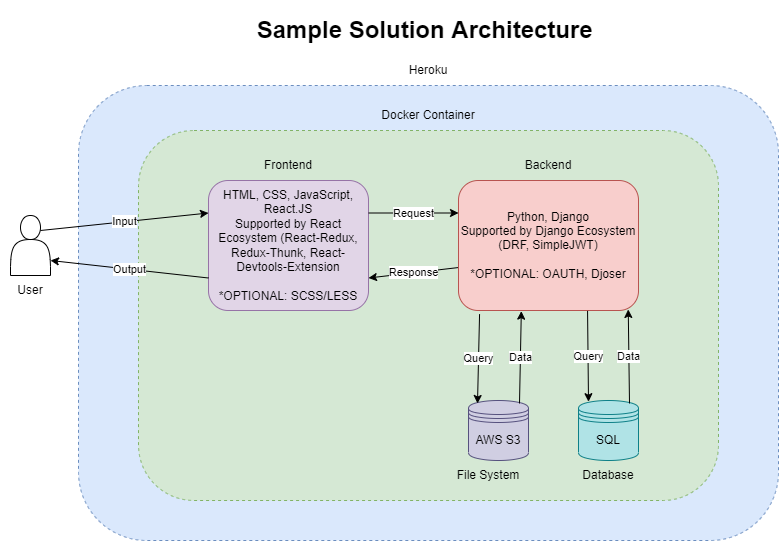

The diagram above was exported from draw.io. Its source (the exported page's mxGraphModel, read from the mxfile embedded in the PNG):
<mxGraphModel dx="1237" dy="1859" grid="1" gridSize="10" guides="1" tooltips="1" connect="1" arrows="1" fold="1" page="1" pageScale="1" pageWidth="827" pageHeight="1169" math="0" shadow="0">
  <root>
    <mxCell id="0" />
    <mxCell id="1" parent="0" />
    <mxCell id="fN_rMPMzVi6-Ze5dkb1t-13" value="" style="rounded=1;whiteSpace=wrap;html=1;strokeColor=#6c8ebf;dashed=1;fillColor=#dae8fc;" vertex="1" parent="1">
      <mxGeometry x="160" y="5" width="700" height="455" as="geometry" />
    </mxCell>
    <mxCell id="fN_rMPMzVi6-Ze5dkb1t-3" value="" style="rounded=1;whiteSpace=wrap;html=1;dashed=1;fillColor=#d5e8d4;strokeColor=#82b366;" vertex="1" parent="1">
      <mxGeometry x="220" y="50" width="580" height="370" as="geometry" />
    </mxCell>
    <mxCell id="HCjYSifgA_nr_-AtKX7C-78" value="" style="edgeStyle=orthogonalEdgeStyle;rounded=0;orthogonalLoop=1;jettySize=auto;html=1;" parent="1" edge="1">
      <mxGeometry relative="1" as="geometry">
        <mxPoint x="800" y="-1300" as="targetPoint" />
      </mxGeometry>
    </mxCell>
    <mxCell id="fN_rMPMzVi6-Ze5dkb1t-1" value="" style="shape=actor;whiteSpace=wrap;html=1;" vertex="1" parent="1">
      <mxGeometry x="92" y="135" width="40" height="60" as="geometry" />
    </mxCell>
    <mxCell id="fN_rMPMzVi6-Ze5dkb1t-2" value="User" style="text;html=1;strokeColor=none;fillColor=none;align=center;verticalAlign=middle;whiteSpace=wrap;rounded=0;" vertex="1" parent="1">
      <mxGeometry x="82" y="195" width="60" height="30" as="geometry" />
    </mxCell>
    <mxCell id="fN_rMPMzVi6-Ze5dkb1t-4" value="HTML, CSS, JavaScript, React.JS&lt;br&gt;Supported by React Ecosystem (React-Redux, Redux-Thunk, React-Devtools-Extension&lt;br&gt;&lt;br&gt;*OPTIONAL: SCSS/LESS" style="rounded=1;whiteSpace=wrap;html=1;fillColor=#e1d5e7;strokeColor=#9673a6;" vertex="1" parent="1">
      <mxGeometry x="290" y="100" width="160" height="130" as="geometry" />
    </mxCell>
    <mxCell id="fN_rMPMzVi6-Ze5dkb1t-5" value="Frontend" style="text;html=1;strokeColor=none;fillColor=none;align=center;verticalAlign=middle;whiteSpace=wrap;rounded=0;" vertex="1" parent="1">
      <mxGeometry x="340" y="70" width="60" height="30" as="geometry" />
    </mxCell>
    <mxCell id="fN_rMPMzVi6-Ze5dkb1t-6" value="AWS S3" style="shape=datastore;whiteSpace=wrap;html=1;fillColor=#d0cee2;strokeColor=#56517e;" vertex="1" parent="1">
      <mxGeometry x="550" y="320" width="60" height="60" as="geometry" />
    </mxCell>
    <mxCell id="fN_rMPMzVi6-Ze5dkb1t-7" value="SQL" style="shape=datastore;whiteSpace=wrap;html=1;fillColor=#b0e3e6;strokeColor=#0e8088;" vertex="1" parent="1">
      <mxGeometry x="660" y="320" width="60" height="60" as="geometry" />
    </mxCell>
    <mxCell id="fN_rMPMzVi6-Ze5dkb1t-8" value="Python, Django&lt;br&gt;Supported by Django Ecosystem (DRF, SimpleJWT)&lt;br&gt;&lt;br&gt;*OPTIONAL: OAUTH, Djoser" style="rounded=1;whiteSpace=wrap;html=1;fillColor=#f8cecc;strokeColor=#b85450;" vertex="1" parent="1">
      <mxGeometry x="540" y="100" width="180" height="130" as="geometry" />
    </mxCell>
    <mxCell id="fN_rMPMzVi6-Ze5dkb1t-10" value="Backend" style="text;html=1;strokeColor=none;fillColor=none;align=center;verticalAlign=middle;whiteSpace=wrap;rounded=0;" vertex="1" parent="1">
      <mxGeometry x="600" y="70" width="60" height="30" as="geometry" />
    </mxCell>
    <mxCell id="fN_rMPMzVi6-Ze5dkb1t-11" value="Docker Container" style="text;html=1;strokeColor=none;fillColor=none;align=center;verticalAlign=middle;whiteSpace=wrap;rounded=0;" vertex="1" parent="1">
      <mxGeometry x="450" y="20" width="120" height="30" as="geometry" />
    </mxCell>
    <mxCell id="fN_rMPMzVi6-Ze5dkb1t-14" value="Heroku" style="text;html=1;strokeColor=none;fillColor=none;align=center;verticalAlign=middle;whiteSpace=wrap;rounded=0;" vertex="1" parent="1">
      <mxGeometry x="450" y="-25" width="120" height="30" as="geometry" />
    </mxCell>
    <mxCell id="fN_rMPMzVi6-Ze5dkb1t-17" value="Query" style="endArrow=classic;html=1;rounded=0;exitX=0.117;exitY=1.028;exitDx=0;exitDy=0;exitPerimeter=0;entryX=0.15;entryY=0.05;entryDx=0;entryDy=0;entryPerimeter=0;" edge="1" parent="1" source="fN_rMPMzVi6-Ze5dkb1t-8" target="fN_rMPMzVi6-Ze5dkb1t-6">
      <mxGeometry width="50" height="50" relative="1" as="geometry">
        <mxPoint x="400" y="340" as="sourcePoint" />
        <mxPoint x="450" y="290" as="targetPoint" />
      </mxGeometry>
    </mxCell>
    <mxCell id="fN_rMPMzVi6-Ze5dkb1t-18" value="Query" style="endArrow=classic;html=1;rounded=0;exitX=0.717;exitY=1.003;exitDx=0;exitDy=0;exitPerimeter=0;entryX=0.15;entryY=0.05;entryDx=0;entryDy=0;entryPerimeter=0;" edge="1" parent="1" source="fN_rMPMzVi6-Ze5dkb1t-8">
      <mxGeometry width="50" height="50" relative="1" as="geometry">
        <mxPoint x="680.7999999999997" y="229.99999999999972" as="sourcePoint" />
        <mxPoint x="669.9999999999998" y="321.17999999999955" as="targetPoint" />
      </mxGeometry>
    </mxCell>
    <mxCell id="fN_rMPMzVi6-Ze5dkb1t-20" value="File System" style="text;html=1;strokeColor=none;fillColor=none;align=center;verticalAlign=middle;whiteSpace=wrap;rounded=0;dashed=1;" vertex="1" parent="1">
      <mxGeometry x="525" y="380" width="90" height="30" as="geometry" />
    </mxCell>
    <mxCell id="fN_rMPMzVi6-Ze5dkb1t-21" value="Database" style="text;html=1;strokeColor=none;fillColor=none;align=center;verticalAlign=middle;whiteSpace=wrap;rounded=0;dashed=1;" vertex="1" parent="1">
      <mxGeometry x="660" y="380" width="60" height="30" as="geometry" />
    </mxCell>
    <mxCell id="fN_rMPMzVi6-Ze5dkb1t-22" value="Data" style="endArrow=classic;html=1;rounded=0;exitX=0.85;exitY=0.05;exitDx=0;exitDy=0;exitPerimeter=0;entryX=0.943;entryY=0.992;entryDx=0;entryDy=0;entryPerimeter=0;" edge="1" parent="1" source="fN_rMPMzVi6-Ze5dkb1t-7" target="fN_rMPMzVi6-Ze5dkb1t-8">
      <mxGeometry width="50" height="50" relative="1" as="geometry">
        <mxPoint x="690.7999999999997" y="239.99999999999977" as="sourcePoint" />
        <mxPoint x="679.9999999999998" y="331.1799999999994" as="targetPoint" />
      </mxGeometry>
    </mxCell>
    <mxCell id="fN_rMPMzVi6-Ze5dkb1t-27" value="Data" style="endArrow=classic;html=1;rounded=0;exitX=0.85;exitY=0.05;exitDx=0;exitDy=0;exitPerimeter=0;entryX=0.349;entryY=1.005;entryDx=0;entryDy=0;entryPerimeter=0;" edge="1" parent="1" source="fN_rMPMzVi6-Ze5dkb1t-6" target="fN_rMPMzVi6-Ze5dkb1t-8">
      <mxGeometry width="50" height="50" relative="1" as="geometry">
        <mxPoint x="700.7999999999997" y="249.99999999999977" as="sourcePoint" />
        <mxPoint x="689.9999999999998" y="341.1799999999994" as="targetPoint" />
      </mxGeometry>
    </mxCell>
    <mxCell id="fN_rMPMzVi6-Ze5dkb1t-28" value="Request" style="endArrow=classic;html=1;rounded=0;exitX=1;exitY=0.25;exitDx=0;exitDy=0;entryX=0;entryY=0.25;entryDx=0;entryDy=0;" edge="1" parent="1" source="fN_rMPMzVi6-Ze5dkb1t-4" target="fN_rMPMzVi6-Ze5dkb1t-8">
      <mxGeometry width="50" height="50" relative="1" as="geometry">
        <mxPoint x="560" y="270" as="sourcePoint" />
        <mxPoint x="610" y="220" as="targetPoint" />
      </mxGeometry>
    </mxCell>
    <mxCell id="fN_rMPMzVi6-Ze5dkb1t-29" value="Response" style="endArrow=classic;html=1;rounded=0;exitX=-0.003;exitY=0.67;exitDx=0;exitDy=0;exitPerimeter=0;entryX=1;entryY=0.75;entryDx=0;entryDy=0;" edge="1" parent="1" source="fN_rMPMzVi6-Ze5dkb1t-8" target="fN_rMPMzVi6-Ze5dkb1t-4">
      <mxGeometry width="50" height="50" relative="1" as="geometry">
        <mxPoint x="560" y="270" as="sourcePoint" />
        <mxPoint x="610" y="220" as="targetPoint" />
      </mxGeometry>
    </mxCell>
    <mxCell id="fN_rMPMzVi6-Ze5dkb1t-30" value="Input" style="endArrow=classic;html=1;rounded=0;exitX=0.75;exitY=0.25;exitDx=0;exitDy=0;exitPerimeter=0;entryX=0;entryY=0.25;entryDx=0;entryDy=0;" edge="1" parent="1" source="fN_rMPMzVi6-Ze5dkb1t-1" target="fN_rMPMzVi6-Ze5dkb1t-4">
      <mxGeometry width="50" height="50" relative="1" as="geometry">
        <mxPoint x="560" y="270" as="sourcePoint" />
        <mxPoint x="610" y="220" as="targetPoint" />
      </mxGeometry>
    </mxCell>
    <mxCell id="fN_rMPMzVi6-Ze5dkb1t-31" value="Output" style="endArrow=classic;html=1;rounded=0;exitX=0;exitY=0.75;exitDx=0;exitDy=0;entryX=1;entryY=0.75;entryDx=0;entryDy=0;" edge="1" parent="1" source="fN_rMPMzVi6-Ze5dkb1t-4" target="fN_rMPMzVi6-Ze5dkb1t-1">
      <mxGeometry width="50" height="50" relative="1" as="geometry">
        <mxPoint x="560" y="270" as="sourcePoint" />
        <mxPoint x="610" y="220" as="targetPoint" />
      </mxGeometry>
    </mxCell>
    <mxCell id="fN_rMPMzVi6-Ze5dkb1t-34" value="&lt;h1&gt;Sample Solution Architecture&amp;nbsp;&lt;/h1&gt;" style="text;html=1;strokeColor=none;fillColor=none;spacing=5;spacingTop=-20;whiteSpace=wrap;overflow=hidden;rounded=0;dashed=1;align=center;" vertex="1" parent="1">
      <mxGeometry x="315" y="-70" width="390" height="40" as="geometry" />
    </mxCell>
  </root>
</mxGraphModel>